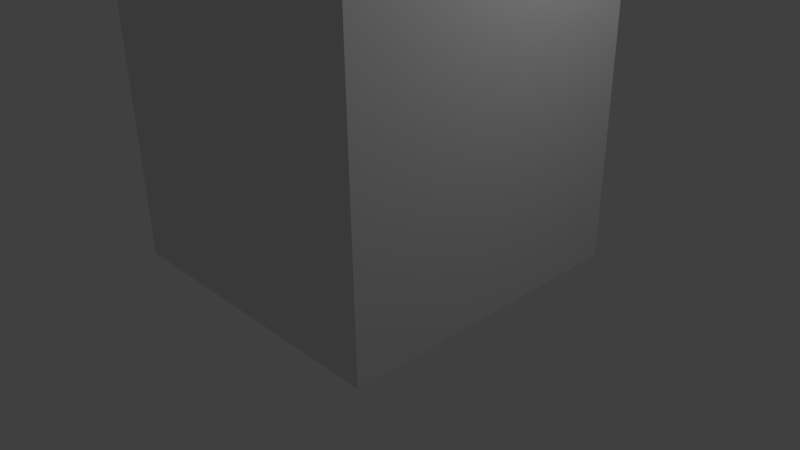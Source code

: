 # Source: DummyTower.blend  (saved by Blender 2.63.0; exported with 4.5.12 LTS)
import bpy
from mathutils import Matrix  # noqa: F401  (used for matrix-valued properties, if any)

bpy.ops.wm.read_factory_settings(use_empty=True)
scene = bpy.context.scene
scene.name = 'Scene'

# ---- collections
col_collection_1 = bpy.data.collections.new('Collection 1'); scene.collection.children.link(col_collection_1)

# ---- world
world_world = bpy.data.worlds.new('World'); scene.world = world_world
world_world.color = (0.05088, 0.05088, 0.05088)
world_world.use_sun_shadow = False
world_world.sun_shadow_jitter_overblur = 0.0
world_world.cycles.sampling_method = 'MANUAL'
world_world.cycles.sample_map_resolution = 256

# ---- cameras
cam_camera = bpy.data.cameras.new('Camera')
cam_camera.clip_end = 100.0
cam_camera.lens = 35.0
cam_camera.sensor_width = 32.0
cam_camera.sensor_height = 18.0
cam_camera.ortho_scale = 7.314
cam_camera.dof.focus_distance = 0.0
cam_camera.dof.aperture_fstop = 128.0

# ---- lights
light_lamp = bpy.data.lights.new('Lamp', 'POINT')
light_lamp.transmission_factor = 0.0
light_lamp.cutoff_distance = 30.0
light_lamp.energy = 100.0
light_lamp.shadow_buffer_clip_start = 1.001
light_lamp.shadow_soft_size = 1.0
light_lamp.shadow_maximum_resolution = 0.006
light_lamp.use_absolute_resolution = True
light_lamp.cycles.use_multiple_importance_sampling = False

# ---- meshes
me_cube = bpy.data.meshes.new('Cube')
me_cube.from_pydata([(-2.0, -2.0, 0.0), (-2.0, 2.0, 0.0), (2.0, 2.0, 0.0), (2.0, -2.0, 0.0), (-2.0, -2.0, 2.0), (-2.0, 2.0, 2.0), (2.0, 2.0, 2.0), (2.0, -2.0, 2.0), (-2.0, -2.0, 4.0), (-2.0, 2.0, 4.0), (2.0, 2.0, 4.0), (2.0, -2.0, 4.0), (-2.0, -2.0, 6.0), (-2.0, 2.0, 6.0), (2.0, 2.0, 6.0), (2.0, -2.0, 6.0), (0.0, 0.0, 8.0)], [], [(4, 5, 1, 0), (5, 6, 2, 1), (6, 7, 3, 2), (7, 4, 0, 3), (0, 1, 2, 3), (8, 9, 5, 4), (15, 12, 8, 11), (9, 10, 6, 5), (11, 8, 4, 7), (10, 11, 7, 6), (12, 13, 9, 8), (13, 14, 10, 9), (14, 15, 11, 10), (16, 15, 14), (16, 12, 15), (16, 13, 12), (16, 14, 13)])
me_cube.use_remesh_preserve_volume = False
me_cube.use_remesh_preserve_attributes = False
me_cube.use_mirror_vertex_groups = False
me_cube.update()

# ---- objects
ob_cube = bpy.data.objects.new('Cube', me_cube)
ob_lamp = bpy.data.objects.new('Lamp', light_lamp)
ob_camera = bpy.data.objects.new('Camera', cam_camera)

# ---- transforms, parenting, visibility, modifiers, constraints
ob_cube.location = (0.0, 0.0, 0.0)
ob_cube.lineart.crease_threshold = 0.0
ob_lamp.location = (4.076, 1.005, 5.904)
ob_lamp.rotation_euler = (0.6503, 0.05522, 1.866)
ob_lamp.lock_rotations_4d = False
ob_lamp.empty_display_type = 'ARROWS'
ob_lamp.color = (0.0, 0.0, 0.0, 0.0)
ob_lamp.lineart.crease_threshold = 0.0
ob_camera.location = (7.481, -6.508, 5.344)
ob_camera.rotation_euler = (1.109, 0.01082, 0.8149)
ob_camera.lock_rotations_4d = False
ob_camera.empty_display_type = 'ARROWS'
ob_camera.color = (0.0, 0.0, 0.0, 0.0)
ob_camera.display_type = 'WIRE'
ob_camera.lineart.crease_threshold = 0.0

# ---- collection membership
col_collection_1.objects.link(ob_cube)
col_collection_1.objects.link(ob_lamp)
col_collection_1.objects.link(ob_camera)

# ---- scene / render settings (as saved in the file)
scene.camera = ob_camera
scene.frame_start = 1; scene.frame_end = 250; scene.frame_set(0)
scene.render.engine = 'BLENDER_EEVEE_NEXT'
scene.render.image_settings.color_mode = 'RGB'
scene.render.image_settings.compression = 90
scene.render.resolution_percentage = 50
scene.render.dither_intensity = 0.0
scene.render.bake_margin = 2
scene.render.bake_bias = 0.0
scene.cycles.use_denoising = False
scene.cycles.samples = 10
scene.cycles.sampling_pattern = 'TABULATED_SOBOL'
scene.cycles.light_sampling_threshold = 0.0
scene.cycles.use_adaptive_sampling = False
scene.cycles.use_light_tree = False
scene.cycles.blur_glossy = 0.0
scene.cycles.volume_bounces = 1
scene.cycles.pixel_filter_type = 'GAUSSIAN'
scene.cycles.sample_clamp_indirect = 0.0
scene.view_settings.view_transform = 'Standard'
bpy.context.view_layer.update()

